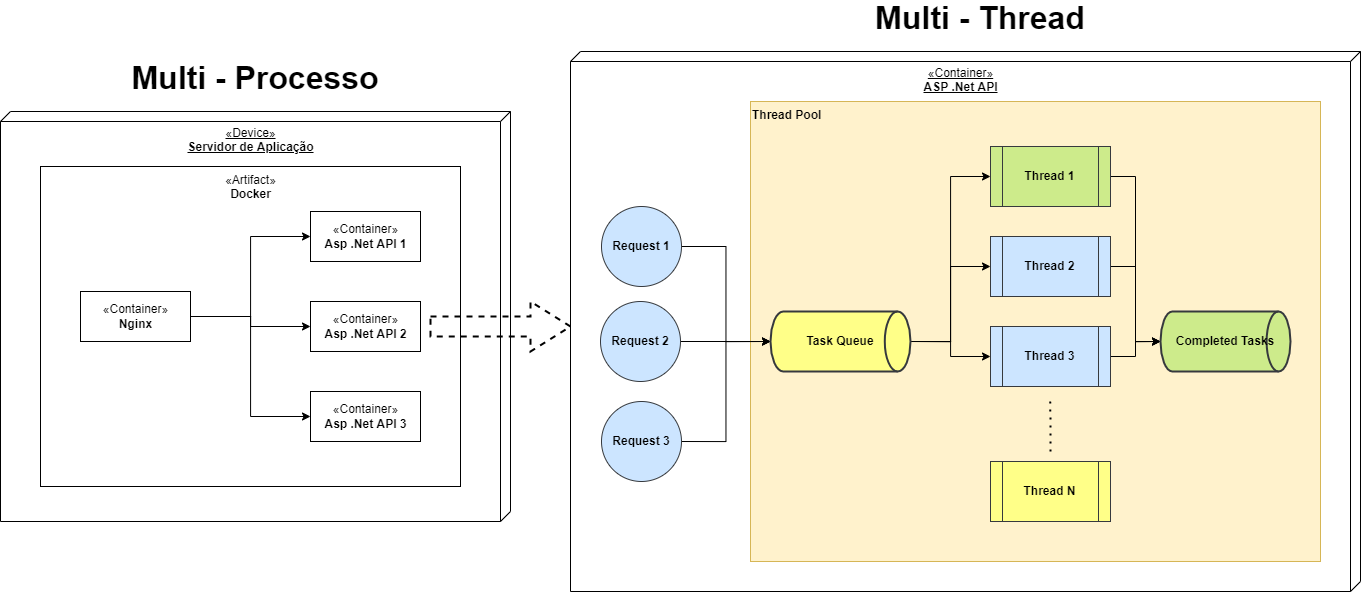

The diagram above was exported from draw.io. Its source (the exported page's mxGraphModel, read from the mxfile embedded in the PNG):
<mxGraphModel dx="1335" dy="851" grid="1" gridSize="10" guides="1" tooltips="1" connect="1" arrows="1" fold="1" page="1" pageScale="1" pageWidth="827" pageHeight="1169" math="0" shadow="0">
  <root>
    <mxCell id="0" />
    <mxCell id="1" parent="0" />
    <mxCell id="ljb5rKn_kHHMkbcUnOJn-41" value="«Container»&lt;br&gt;&lt;b&gt;ASP .Net API&lt;/b&gt;" style="verticalAlign=top;align=center;spacingTop=8;spacingLeft=2;spacingRight=12;shape=cube;size=10;direction=south;fontStyle=4;html=1;" vertex="1" parent="1">
      <mxGeometry x="810" y="570" width="790" height="540" as="geometry" />
    </mxCell>
    <mxCell id="ljb5rKn_kHHMkbcUnOJn-1" value="&lt;b&gt;Thread Pool&lt;/b&gt;" style="rounded=0;whiteSpace=wrap;html=1;verticalAlign=top;align=left;fillColor=#fff2cc;strokeColor=#d6b656;" vertex="1" parent="1">
      <mxGeometry x="990" y="620" width="570" height="460" as="geometry" />
    </mxCell>
    <mxCell id="ljb5rKn_kHHMkbcUnOJn-24" style="edgeStyle=orthogonalEdgeStyle;rounded=0;orthogonalLoop=1;jettySize=auto;html=1;exitX=1;exitY=0.5;exitDx=0;exitDy=0;entryX=0;entryY=0.5;entryDx=0;entryDy=0;entryPerimeter=0;" edge="1" parent="1" source="ljb5rKn_kHHMkbcUnOJn-2" target="ljb5rKn_kHHMkbcUnOJn-23">
      <mxGeometry relative="1" as="geometry" />
    </mxCell>
    <mxCell id="ljb5rKn_kHHMkbcUnOJn-2" value="&lt;b&gt;Thread 1&lt;/b&gt;" style="shape=process;whiteSpace=wrap;html=1;backgroundOutline=1;fillColor=#cdeb8b;strokeColor=#36393d;" vertex="1" parent="1">
      <mxGeometry x="1230" y="665" width="120" height="60" as="geometry" />
    </mxCell>
    <mxCell id="ljb5rKn_kHHMkbcUnOJn-27" style="edgeStyle=orthogonalEdgeStyle;rounded=0;orthogonalLoop=1;jettySize=auto;html=1;exitX=1;exitY=0.5;exitDx=0;exitDy=0;entryX=0;entryY=0.5;entryDx=0;entryDy=0;entryPerimeter=0;" edge="1" parent="1" source="ljb5rKn_kHHMkbcUnOJn-3" target="ljb5rKn_kHHMkbcUnOJn-23">
      <mxGeometry relative="1" as="geometry" />
    </mxCell>
    <mxCell id="ljb5rKn_kHHMkbcUnOJn-3" value="&lt;b&gt;Thread 3&lt;/b&gt;" style="shape=process;whiteSpace=wrap;html=1;backgroundOutline=1;fillColor=#cce5ff;strokeColor=#36393d;" vertex="1" parent="1">
      <mxGeometry x="1230" y="845" width="120" height="60" as="geometry" />
    </mxCell>
    <mxCell id="ljb5rKn_kHHMkbcUnOJn-26" style="edgeStyle=orthogonalEdgeStyle;rounded=0;orthogonalLoop=1;jettySize=auto;html=1;exitX=1;exitY=0.5;exitDx=0;exitDy=0;entryX=0;entryY=0.5;entryDx=0;entryDy=0;entryPerimeter=0;" edge="1" parent="1" source="ljb5rKn_kHHMkbcUnOJn-4" target="ljb5rKn_kHHMkbcUnOJn-23">
      <mxGeometry relative="1" as="geometry" />
    </mxCell>
    <mxCell id="ljb5rKn_kHHMkbcUnOJn-4" value="&lt;b&gt;Thread 2&lt;/b&gt;" style="shape=process;whiteSpace=wrap;html=1;backgroundOutline=1;fillColor=#cce5ff;strokeColor=#36393d;" vertex="1" parent="1">
      <mxGeometry x="1230" y="755" width="120" height="60" as="geometry" />
    </mxCell>
    <mxCell id="ljb5rKn_kHHMkbcUnOJn-6" value="&lt;b&gt;Thread N&lt;/b&gt;" style="shape=process;whiteSpace=wrap;html=1;backgroundOutline=1;fillColor=#ffff88;strokeColor=#36393d;" vertex="1" parent="1">
      <mxGeometry x="1230" y="980" width="120" height="60" as="geometry" />
    </mxCell>
    <mxCell id="ljb5rKn_kHHMkbcUnOJn-8" value="" style="endArrow=none;dashed=1;html=1;dashPattern=1 3;strokeWidth=2;rounded=0;" edge="1" parent="1">
      <mxGeometry width="50" height="50" relative="1" as="geometry">
        <mxPoint x="1290" y="970" as="sourcePoint" />
        <mxPoint x="1289.5" y="915" as="targetPoint" />
        <Array as="points">
          <mxPoint x="1290" y="935" />
        </Array>
      </mxGeometry>
    </mxCell>
    <mxCell id="ljb5rKn_kHHMkbcUnOJn-17" style="edgeStyle=orthogonalEdgeStyle;rounded=0;orthogonalLoop=1;jettySize=auto;html=1;exitX=1;exitY=0.5;exitDx=0;exitDy=0;entryX=0;entryY=0.5;entryDx=0;entryDy=0;entryPerimeter=0;" edge="1" parent="1" source="ljb5rKn_kHHMkbcUnOJn-9" target="ljb5rKn_kHHMkbcUnOJn-15">
      <mxGeometry relative="1" as="geometry" />
    </mxCell>
    <mxCell id="ljb5rKn_kHHMkbcUnOJn-9" value="&lt;b&gt;Request 1&lt;/b&gt;" style="ellipse;whiteSpace=wrap;html=1;aspect=fixed;fillColor=#cce5ff;strokeColor=#36393d;" vertex="1" parent="1">
      <mxGeometry x="841" y="725" width="80" height="80" as="geometry" />
    </mxCell>
    <mxCell id="ljb5rKn_kHHMkbcUnOJn-16" style="edgeStyle=orthogonalEdgeStyle;rounded=0;orthogonalLoop=1;jettySize=auto;html=1;exitX=1;exitY=0.5;exitDx=0;exitDy=0;entryX=0;entryY=0.5;entryDx=0;entryDy=0;entryPerimeter=0;" edge="1" parent="1" source="ljb5rKn_kHHMkbcUnOJn-10" target="ljb5rKn_kHHMkbcUnOJn-15">
      <mxGeometry relative="1" as="geometry" />
    </mxCell>
    <mxCell id="ljb5rKn_kHHMkbcUnOJn-10" value="&lt;b&gt;Request 2&lt;/b&gt;" style="ellipse;whiteSpace=wrap;html=1;aspect=fixed;fillColor=#cce5ff;strokeColor=#36393d;" vertex="1" parent="1">
      <mxGeometry x="840" y="820" width="80" height="80" as="geometry" />
    </mxCell>
    <mxCell id="ljb5rKn_kHHMkbcUnOJn-18" style="edgeStyle=orthogonalEdgeStyle;rounded=0;orthogonalLoop=1;jettySize=auto;html=1;exitX=1;exitY=0.5;exitDx=0;exitDy=0;entryX=0;entryY=0.5;entryDx=0;entryDy=0;entryPerimeter=0;" edge="1" parent="1" source="ljb5rKn_kHHMkbcUnOJn-11" target="ljb5rKn_kHHMkbcUnOJn-15">
      <mxGeometry relative="1" as="geometry" />
    </mxCell>
    <mxCell id="ljb5rKn_kHHMkbcUnOJn-11" value="&lt;b&gt;Request 3&lt;/b&gt;" style="ellipse;whiteSpace=wrap;html=1;aspect=fixed;fillColor=#cce5ff;strokeColor=#36393d;" vertex="1" parent="1">
      <mxGeometry x="841" y="920" width="80" height="80" as="geometry" />
    </mxCell>
    <mxCell id="ljb5rKn_kHHMkbcUnOJn-19" style="edgeStyle=orthogonalEdgeStyle;rounded=0;orthogonalLoop=1;jettySize=auto;html=1;exitX=1;exitY=0.5;exitDx=0;exitDy=0;exitPerimeter=0;entryX=0;entryY=0.5;entryDx=0;entryDy=0;" edge="1" parent="1" source="ljb5rKn_kHHMkbcUnOJn-15" target="ljb5rKn_kHHMkbcUnOJn-2">
      <mxGeometry relative="1" as="geometry" />
    </mxCell>
    <mxCell id="ljb5rKn_kHHMkbcUnOJn-21" style="edgeStyle=orthogonalEdgeStyle;rounded=0;orthogonalLoop=1;jettySize=auto;html=1;exitX=1;exitY=0.5;exitDx=0;exitDy=0;exitPerimeter=0;entryX=0;entryY=0.5;entryDx=0;entryDy=0;" edge="1" parent="1" source="ljb5rKn_kHHMkbcUnOJn-15" target="ljb5rKn_kHHMkbcUnOJn-4">
      <mxGeometry relative="1" as="geometry" />
    </mxCell>
    <mxCell id="ljb5rKn_kHHMkbcUnOJn-22" style="edgeStyle=orthogonalEdgeStyle;rounded=0;orthogonalLoop=1;jettySize=auto;html=1;exitX=1;exitY=0.5;exitDx=0;exitDy=0;exitPerimeter=0;entryX=0;entryY=0.5;entryDx=0;entryDy=0;" edge="1" parent="1" source="ljb5rKn_kHHMkbcUnOJn-15" target="ljb5rKn_kHHMkbcUnOJn-3">
      <mxGeometry relative="1" as="geometry" />
    </mxCell>
    <mxCell id="ljb5rKn_kHHMkbcUnOJn-15" value="&lt;b&gt;Task Queue&lt;/b&gt;" style="strokeWidth=2;html=1;shape=mxgraph.flowchart.direct_data;whiteSpace=wrap;fillColor=#ffff88;strokeColor=#36393d;" vertex="1" parent="1">
      <mxGeometry x="1010" y="830" width="140" height="60" as="geometry" />
    </mxCell>
    <mxCell id="ljb5rKn_kHHMkbcUnOJn-23" value="&lt;b&gt;Completed Tasks&lt;/b&gt;" style="strokeWidth=2;html=1;shape=mxgraph.flowchart.direct_data;whiteSpace=wrap;fillColor=#cdeb8b;strokeColor=#36393d;" vertex="1" parent="1">
      <mxGeometry x="1400" y="830" width="130" height="60" as="geometry" />
    </mxCell>
    <mxCell id="ljb5rKn_kHHMkbcUnOJn-28" value="«Device»&lt;br&gt;&lt;b&gt;Servidor de Aplicação&lt;/b&gt;" style="verticalAlign=top;align=center;spacingTop=8;spacingLeft=2;spacingRight=12;shape=cube;size=10;direction=south;fontStyle=4;html=1;" vertex="1" parent="1">
      <mxGeometry x="240" y="630" width="510" height="410" as="geometry" />
    </mxCell>
    <mxCell id="ljb5rKn_kHHMkbcUnOJn-29" value="«Artifact»&lt;br&gt;&lt;b&gt;Docker&lt;/b&gt;" style="html=1;verticalAlign=top;" vertex="1" parent="1">
      <mxGeometry x="280" y="685" width="420" height="320" as="geometry" />
    </mxCell>
    <mxCell id="ljb5rKn_kHHMkbcUnOJn-37" style="edgeStyle=orthogonalEdgeStyle;rounded=0;orthogonalLoop=1;jettySize=auto;html=1;exitX=1;exitY=0.5;exitDx=0;exitDy=0;entryX=0;entryY=0.5;entryDx=0;entryDy=0;" edge="1" parent="1" source="ljb5rKn_kHHMkbcUnOJn-32" target="ljb5rKn_kHHMkbcUnOJn-33">
      <mxGeometry relative="1" as="geometry" />
    </mxCell>
    <mxCell id="ljb5rKn_kHHMkbcUnOJn-38" style="edgeStyle=orthogonalEdgeStyle;rounded=0;orthogonalLoop=1;jettySize=auto;html=1;exitX=1;exitY=0.5;exitDx=0;exitDy=0;entryX=0;entryY=0.5;entryDx=0;entryDy=0;" edge="1" parent="1" source="ljb5rKn_kHHMkbcUnOJn-32" target="ljb5rKn_kHHMkbcUnOJn-34">
      <mxGeometry relative="1" as="geometry" />
    </mxCell>
    <mxCell id="ljb5rKn_kHHMkbcUnOJn-39" style="edgeStyle=orthogonalEdgeStyle;rounded=0;orthogonalLoop=1;jettySize=auto;html=1;exitX=1;exitY=0.5;exitDx=0;exitDy=0;entryX=0;entryY=0.5;entryDx=0;entryDy=0;" edge="1" parent="1" source="ljb5rKn_kHHMkbcUnOJn-32" target="ljb5rKn_kHHMkbcUnOJn-35">
      <mxGeometry relative="1" as="geometry" />
    </mxCell>
    <mxCell id="ljb5rKn_kHHMkbcUnOJn-32" value="«Container»&lt;br&gt;&lt;b&gt;Nginx&lt;/b&gt;" style="html=1;" vertex="1" parent="1">
      <mxGeometry x="320" y="810" width="110" height="50" as="geometry" />
    </mxCell>
    <mxCell id="ljb5rKn_kHHMkbcUnOJn-33" value="«Container»&lt;br&gt;&lt;b&gt;Asp .Net API 1&lt;/b&gt;" style="html=1;" vertex="1" parent="1">
      <mxGeometry x="550" y="730" width="110" height="50" as="geometry" />
    </mxCell>
    <mxCell id="ljb5rKn_kHHMkbcUnOJn-34" value="«Container»&lt;br&gt;&lt;b&gt;Asp .Net API 2&lt;/b&gt;" style="html=1;" vertex="1" parent="1">
      <mxGeometry x="550" y="820" width="110" height="50" as="geometry" />
    </mxCell>
    <mxCell id="ljb5rKn_kHHMkbcUnOJn-35" value="«Container»&lt;br&gt;&lt;b&gt;Asp .Net API 3&lt;/b&gt;" style="html=1;" vertex="1" parent="1">
      <mxGeometry x="550" y="910" width="110" height="50" as="geometry" />
    </mxCell>
    <mxCell id="ljb5rKn_kHHMkbcUnOJn-42" value="" style="verticalLabelPosition=bottom;verticalAlign=top;html=1;strokeWidth=2;shape=mxgraph.arrows2.arrow;dy=0.6;dx=40;notch=0;fillColor=none;dashed=1;" vertex="1" parent="1">
      <mxGeometry x="670" y="820" width="140" height="50" as="geometry" />
    </mxCell>
    <mxCell id="ljb5rKn_kHHMkbcUnOJn-43" value="Multi - Processo" style="text;align=center;fontStyle=1;verticalAlign=middle;spacingLeft=3;spacingRight=3;strokeColor=none;rotatable=0;points=[[0,0.5],[1,0.5]];portConstraint=eastwest;dashed=1;fillColor=none;fontSize=32;" vertex="1" parent="1">
      <mxGeometry x="455" y="580" width="80" height="26" as="geometry" />
    </mxCell>
    <mxCell id="ljb5rKn_kHHMkbcUnOJn-44" value="Multi - Thread" style="text;align=center;fontStyle=1;verticalAlign=middle;spacingLeft=3;spacingRight=3;strokeColor=none;rotatable=0;points=[[0,0.5],[1,0.5]];portConstraint=eastwest;dashed=1;fillColor=none;fontSize=32;" vertex="1" parent="1">
      <mxGeometry x="1180" y="520" width="80" height="26" as="geometry" />
    </mxCell>
  </root>
</mxGraphModel>